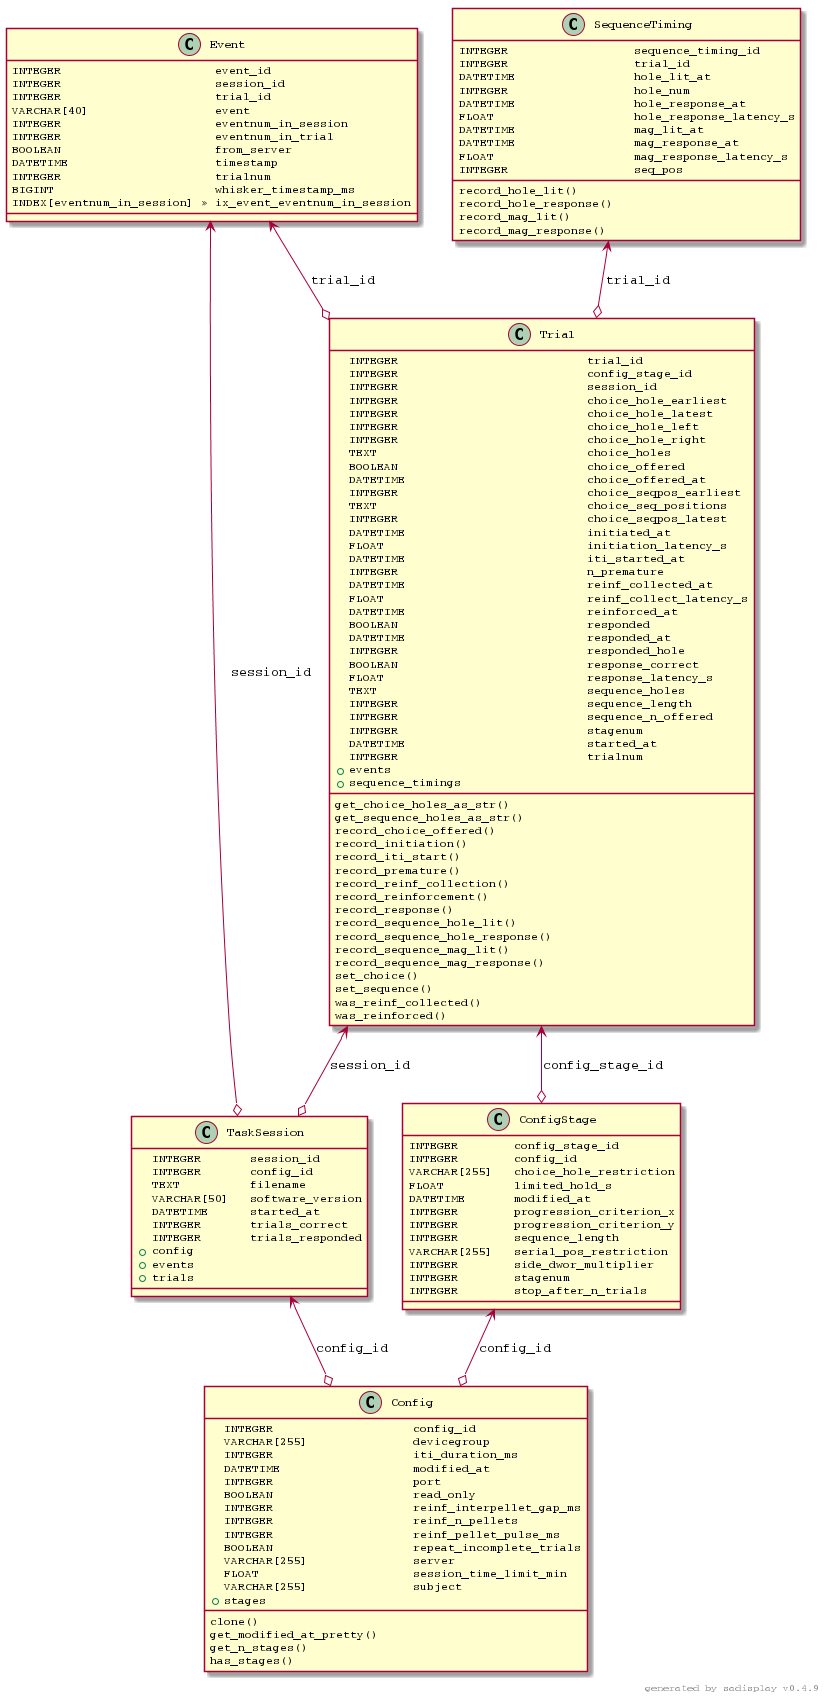

The diagram above was rendered by PlantUML. Its source (embedded in the PNG):
@startuml

skinparam defaultFontName Courier

Class Config {
    INTEGER                  ? config_id               
    VARCHAR[255]             ? devicegroup             
    INTEGER                  ? iti_duration_ms         
    DATETIME                 ? modified_at             
    INTEGER                  ? port                    
    BOOLEAN                  ? read_only               
    INTEGER                  ? reinf_interpellet_gap_ms
    INTEGER                  ? reinf_n_pellets         
    INTEGER                  ? reinf_pellet_pulse_ms   
    BOOLEAN                  ? repeat_incomplete_trials
    VARCHAR[255]             ? server                  
    FLOAT                    ? session_time_limit_min  
    VARCHAR[255]             ? subject                 
    +                        stages                    
    clone()                                            
    get_modified_at_pretty()                           
    get_n_stages()                                     
    has_stages()                                       
}

Class ConfigStage {
    INTEGER      ? config_stage_id        
    INTEGER      ? config_id              
    VARCHAR[255] ? choice_hole_restriction
    FLOAT        ? limited_hold_s         
    DATETIME     ? modified_at            
    INTEGER      ? progression_criterion_x
    INTEGER      ? progression_criterion_y
    INTEGER      ? sequence_length        
    VARCHAR[255] ? serial_pos_restriction 
    INTEGER      ? side_dwor_multiplier   
    INTEGER      ? stagenum               
    INTEGER      ? stop_after_n_trials    
}

Class Event {
    INTEGER                    ? event_id                    
    INTEGER                    ? session_id                  
    INTEGER                    ? trial_id                    
    VARCHAR[40]                ? event                       
    INTEGER                    ? eventnum_in_session         
    INTEGER                    ? eventnum_in_trial           
    BOOLEAN                    ? from_server                 
    DATETIME                   ? timestamp                   
    INTEGER                    ? trialnum                    
    BIGINT                     ? whisker_timestamp_ms        
    INDEX[eventnum_in_session] » ix_event_eventnum_in_session
}

Class SequenceTiming {
    INTEGER                ? sequence_timing_id     
    INTEGER                ? trial_id               
    DATETIME               ? hole_lit_at            
    INTEGER                ? hole_num               
    DATETIME               ? hole_response_at       
    FLOAT                  ? hole_response_latency_s
    DATETIME               ? mag_lit_at             
    DATETIME               ? mag_response_at        
    FLOAT                  ? mag_response_latency_s 
    INTEGER                ? seq_pos                
    record_hole_lit()                               
    record_hole_response()                          
    record_mag_lit()                                
    record_mag_response()                           
}

Class TaskSession {
    INTEGER     ? session_id      
    INTEGER     ? config_id       
    TEXT        ? filename        
    VARCHAR[50] ? software_version
    DATETIME    ? started_at      
    INTEGER     ? trials_correct  
    INTEGER     ? trials_responded
    +           config            
    +           events            
    +           trials            
}

Class Trial {
    INTEGER                         ? trial_id               
    INTEGER                         ? config_stage_id        
    INTEGER                         ? session_id             
    INTEGER                         ? choice_hole_earliest   
    INTEGER                         ? choice_hole_latest     
    INTEGER                         ? choice_hole_left       
    INTEGER                         ? choice_hole_right      
    TEXT                            ? choice_holes           
    BOOLEAN                         ? choice_offered         
    DATETIME                        ? choice_offered_at      
    INTEGER                         ? choice_seqpos_earliest 
    TEXT                            ? choice_seq_positions   
    INTEGER                         ? choice_seqpos_latest   
    DATETIME                        ? initiated_at           
    FLOAT                           ? initiation_latency_s   
    DATETIME                        ? iti_started_at         
    INTEGER                         ? n_premature            
    DATETIME                        ? reinf_collected_at     
    FLOAT                           ? reinf_collect_latency_s
    DATETIME                        ? reinforced_at          
    BOOLEAN                         ? responded              
    DATETIME                        ? responded_at           
    INTEGER                         ? responded_hole         
    BOOLEAN                         ? response_correct       
    FLOAT                           ? response_latency_s     
    TEXT                            ? sequence_holes         
    INTEGER                         ? sequence_length        
    INTEGER                         ? sequence_n_offered     
    INTEGER                         ? stagenum               
    DATETIME                        ? started_at             
    INTEGER                         ? trialnum               
    +                               events                   
    +                               sequence_timings         
    get_choice_holes_as_str()                                
    get_sequence_holes_as_str()                              
    record_choice_offered()                                  
    record_initiation()                                      
    record_iti_start()                                       
    record_premature()                                       
    record_reinf_collection()                                
    record_reinforcement()                                   
    record_response()                                        
    record_sequence_hole_lit()                               
    record_sequence_hole_response()                          
    record_sequence_mag_lit()                                
    record_sequence_mag_response()                           
    set_choice()                                             
    set_sequence()                                           
    was_reinf_collected()                                    
    was_reinforced()                                         
}

ConfigStage <--o Config: config_id

Event <--o TaskSession: session_id

Event <--o Trial: trial_id

SequenceTiming <--o Trial: trial_id

TaskSession <--o Config: config_id

Trial <--o TaskSession: session_id

Trial <--o ConfigStage: config_stage_id

right footer generated by sadisplay v0.4.9

@enduml